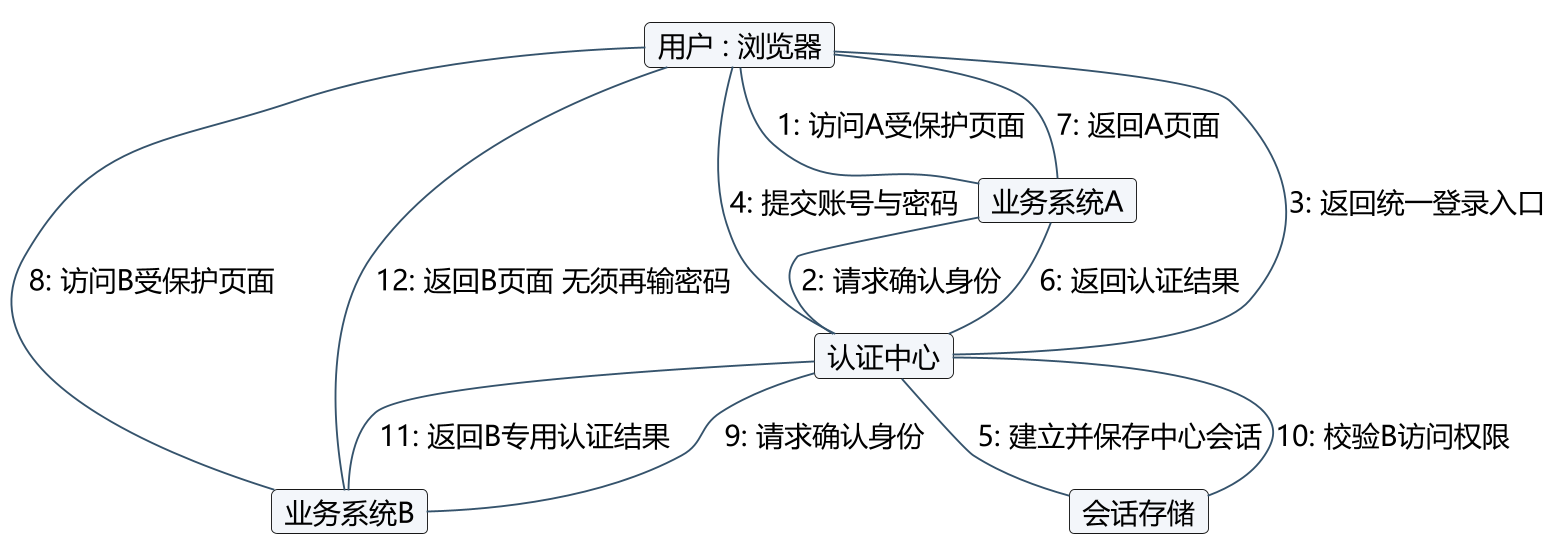

The diagram above was rendered by PlantUML. Its source (embedded in the PNG):
@startuml
!pragma layout smetana
skinparam defaultFontName Microsoft YaHei
skinparam defaultFontSize 15
skinparam dpi 180
skinparam backgroundColor white
skinparam shadowing false
skinparam roundcorner 6
skinparam ArrowColor #35536C
skinparam classBackgroundColor #F3F6FA
skinparam usecaseBackgroundColor #F3F6FA
skinparam stateBackgroundColor #F3F6FA
skinparam sequenceParticipantBackgroundColor #F3F6FA
skinparam componentBackgroundColor #F3F6FA
skinparam objectBackgroundColor #F3F6FA
skinparam packageBackgroundColor white
skinparam nodeBackgroundColor #F3F6FA
skinparam databaseBackgroundColor #F3F6FA
hide empty members
object "用户 : 浏览器" as U
object "业务系统A" as A
object "业务系统B" as B
object "认证中心" as C
object "会话存储" as S
U -- A : 1: 访问A受保护页面
A -- C : 2: 请求确认身份
C -- U : 3: 返回统一登录入口
U -- C : 4: 提交账号与密码
C -- S : 5: 建立并保存中心会话
C -- A : 6: 返回认证结果
A -- U : 7: 返回A页面
U -- B : 8: 访问B受保护页面
B -- C : 9: 请求确认身份
C -- S : 10: 校验B访问权限
C -- B : 11: 返回B专用认证结果
B -- U : 12: 返回B页面 无须再输密码

@enduml